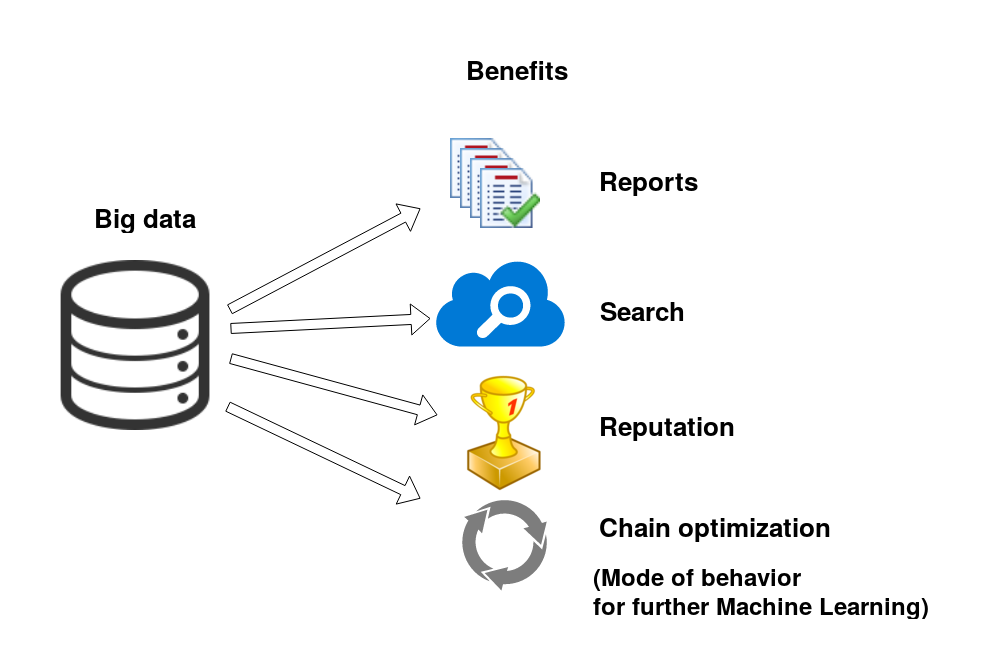

The diagram above was exported from draw.io. Its source (the exported page's mxGraphModel, read from the mxfile embedded in the PNG):
<mxGraphModel dx="1430" dy="740" grid="1" gridSize="10" guides="1" tooltips="1" connect="1" arrows="1" fold="1" page="1" pageScale="1" pageWidth="1169" pageHeight="826" background="#ffffff" math="0" shadow="0">
  <root>
    <mxCell id="0" />
    <mxCell id="1" parent="0" />
    <mxCell id="2" value="&lt;b&gt;&lt;font style=&quot;font-size: 26px&quot;&gt;Benefits&lt;/font&gt;&lt;/b&gt;" style="text;html=1;resizable=0;points=[];autosize=1;align=left;verticalAlign=top;spacingTop=-4;fontColor=#000000;" vertex="1" parent="1">
      <mxGeometry x="484" y="42" width="120" height="20" as="geometry" />
    </mxCell>
    <mxCell id="3" value="" style="shape=image;html=1;verticalAlign=top;verticalLabelPosition=bottom;labelBackgroundColor=#ffffff;imageAspect=0;aspect=fixed;image=https://cdn3.iconfinder.com/data/icons/linecons-free-vector-icons-pack/32/data-128.png;fillColor=#000000;fontColor=#000000;" vertex="1" parent="1">
      <mxGeometry x="70" y="252" width="170" height="170" as="geometry" />
    </mxCell>
    <mxCell id="4" value="" style="shape=image;html=1;verticalAlign=top;verticalLabelPosition=bottom;labelBackgroundColor=#ffffff;imageAspect=0;aspect=fixed;image=https://cdn4.iconfinder.com/data/icons/momenticons-basic/32x32/list-accept.png;fillColor=#000000;fontColor=#000000;" vertex="1" parent="1">
      <mxGeometry x="470" y="130" width="60" height="60" as="geometry" />
    </mxCell>
    <mxCell id="5" value="" style="shape=image;html=1;verticalAlign=top;verticalLabelPosition=bottom;labelBackgroundColor=#ffffff;imageAspect=0;aspect=fixed;image=https://cdn4.iconfinder.com/data/icons/momenticons-basic/32x32/list-accept.png;fillColor=#000000;fontColor=#000000;" vertex="1" parent="1">
      <mxGeometry x="480" y="140" width="60" height="60" as="geometry" />
    </mxCell>
    <mxCell id="6" value="" style="shape=image;html=1;verticalAlign=top;verticalLabelPosition=bottom;labelBackgroundColor=#ffffff;imageAspect=0;aspect=fixed;image=https://cdn4.iconfinder.com/data/icons/momenticons-basic/32x32/list-accept.png;fillColor=#000000;fontColor=#000000;" vertex="1" parent="1">
      <mxGeometry x="490" y="150" width="60" height="60" as="geometry" />
    </mxCell>
    <mxCell id="7" value="" style="shape=image;html=1;verticalAlign=top;verticalLabelPosition=bottom;labelBackgroundColor=#ffffff;imageAspect=0;aspect=fixed;image=https://cdn4.iconfinder.com/data/icons/momenticons-basic/32x32/list-accept.png;fillColor=#000000;fontColor=#000000;" vertex="1" parent="1">
      <mxGeometry x="500" y="160" width="60" height="60" as="geometry" />
    </mxCell>
    <mxCell id="8" value="" style="shadow=0;dashed=0;html=1;strokeColor=none;labelPosition=center;verticalLabelPosition=bottom;verticalAlign=top;shape=mxgraph.mscae.cloud.azure_search;fillColor=#0079D6;labelBackgroundColor=none;fontColor=#000000;" vertex="1" parent="1">
      <mxGeometry x="455" y="252" width="130" height="86" as="geometry" />
    </mxCell>
    <mxCell id="9" value="&lt;b&gt;&lt;font style=&quot;font-size: 26px&quot;&gt;Reports&lt;/font&gt;&lt;/b&gt;" style="text;html=1;resizable=0;points=[];autosize=1;align=left;verticalAlign=top;spacingTop=-4;fontColor=#000000;" vertex="1" parent="1">
      <mxGeometry x="617" y="153" width="110" height="20" as="geometry" />
    </mxCell>
    <mxCell id="10" value="&lt;b&gt;&lt;font style=&quot;font-size: 26px&quot;&gt;Search&lt;br&gt;&lt;/font&gt;&lt;/b&gt;" style="text;html=1;resizable=0;points=[];autosize=1;align=left;verticalAlign=top;spacingTop=-4;fontColor=#000000;" vertex="1" parent="1">
      <mxGeometry x="618" y="283" width="100" height="20" as="geometry" />
    </mxCell>
    <mxCell id="11" value="&lt;b&gt;&lt;font style=&quot;font-size: 26px&quot;&gt;Big data&lt;br&gt;&lt;/font&gt;&lt;/b&gt;" style="text;html=1;resizable=0;points=[];autosize=1;align=left;verticalAlign=top;spacingTop=-4;fontColor=#000000;" vertex="1" parent="1">
      <mxGeometry x="112" y="190" width="120" height="20" as="geometry" />
    </mxCell>
    <mxCell id="15" value="" style="shape=image;html=1;verticalAlign=top;verticalLabelPosition=bottom;labelBackgroundColor=#ffffff;imageAspect=0;aspect=fixed;image=https://cdn4.iconfinder.com/data/icons/PLASTICXP/business/png/128/trophy.png;fillColor=#000000;fontColor=#000000;" vertex="1" parent="1">
      <mxGeometry x="457" y="360" width="128" height="128" as="geometry" />
    </mxCell>
    <mxCell id="17" value="&lt;b&gt;&lt;font style=&quot;font-size: 26px&quot;&gt;Reputation&lt;/font&gt;&lt;/b&gt;" style="text;html=1;resizable=0;points=[];autosize=1;align=left;verticalAlign=top;spacingTop=-4;fontColor=#000000;" vertex="1" parent="1">
      <mxGeometry x="617" y="398" width="150" height="20" as="geometry" />
    </mxCell>
    <mxCell id="18" value="&lt;b&gt;&lt;font style=&quot;font-size: 26px&quot;&gt;Chain optimization&lt;/font&gt;&lt;/b&gt;" style="text;html=1;resizable=0;points=[];autosize=1;align=left;verticalAlign=top;spacingTop=-4;fontColor=#000000;" vertex="1" parent="1">
      <mxGeometry x="617" y="499" width="250" height="20" as="geometry" />
    </mxCell>
    <mxCell id="19" value="&lt;b&gt;&lt;font style=&quot;font-size: 24px&quot;&gt;(Mode of behavior &lt;br&gt;for further Machine Learning)&lt;/font&gt;&lt;/b&gt;" style="text;html=1;resizable=0;points=[];autosize=1;align=left;verticalAlign=top;spacingTop=-4;fontColor=#000000;" vertex="1" parent="1">
      <mxGeometry x="611" y="551" width="350" height="40" as="geometry" />
    </mxCell>
    <mxCell id="20" value="" style="shadow=0;dashed=0;html=1;strokeColor=none;shape=mxgraph.mscae.general.continuous_cycle;fillColor=#7D7D7D;labelBackgroundColor=none;fontColor=#000000;" vertex="1" parent="1">
      <mxGeometry x="480" y="490" width="88" height="92" as="geometry" />
    </mxCell>
    <mxCell id="21" value="" style="shape=flexArrow;endArrow=classic;html=1;fillColor=#ffffff;fontColor=#000000;exitX=1.055;exitY=0.289;exitPerimeter=0;" edge="1" parent="1" source="3">
      <mxGeometry width="50" height="50" relative="1" as="geometry">
        <mxPoint x="320" y="260" as="sourcePoint" />
        <mxPoint x="440" y="200" as="targetPoint" />
      </mxGeometry>
    </mxCell>
    <mxCell id="22" value="" style="shape=flexArrow;endArrow=classic;html=1;fillColor=#ffffff;fontColor=#000000;" edge="1" parent="1">
      <mxGeometry width="50" height="50" relative="1" as="geometry">
        <mxPoint x="250" y="320" as="sourcePoint" />
        <mxPoint x="450" y="310" as="targetPoint" />
      </mxGeometry>
    </mxCell>
    <mxCell id="23" value="" style="shape=flexArrow;endArrow=classic;html=1;fillColor=#ffffff;fontColor=#000000;" edge="1" parent="1" target="15">
      <mxGeometry width="50" height="50" relative="1" as="geometry">
        <mxPoint x="250" y="350" as="sourcePoint" />
        <mxPoint x="450" y="368" as="targetPoint" />
      </mxGeometry>
    </mxCell>
    <mxCell id="24" value="" style="shape=flexArrow;endArrow=classic;html=1;fillColor=#ffffff;fontColor=#000000;exitX=1.041;exitY=0.859;exitPerimeter=0;" edge="1" parent="1" source="3">
      <mxGeometry width="50" height="50" relative="1" as="geometry">
        <mxPoint x="220" y="385" as="sourcePoint" />
        <mxPoint x="440" y="490" as="targetPoint" />
      </mxGeometry>
    </mxCell>
  </root>
</mxGraphModel>